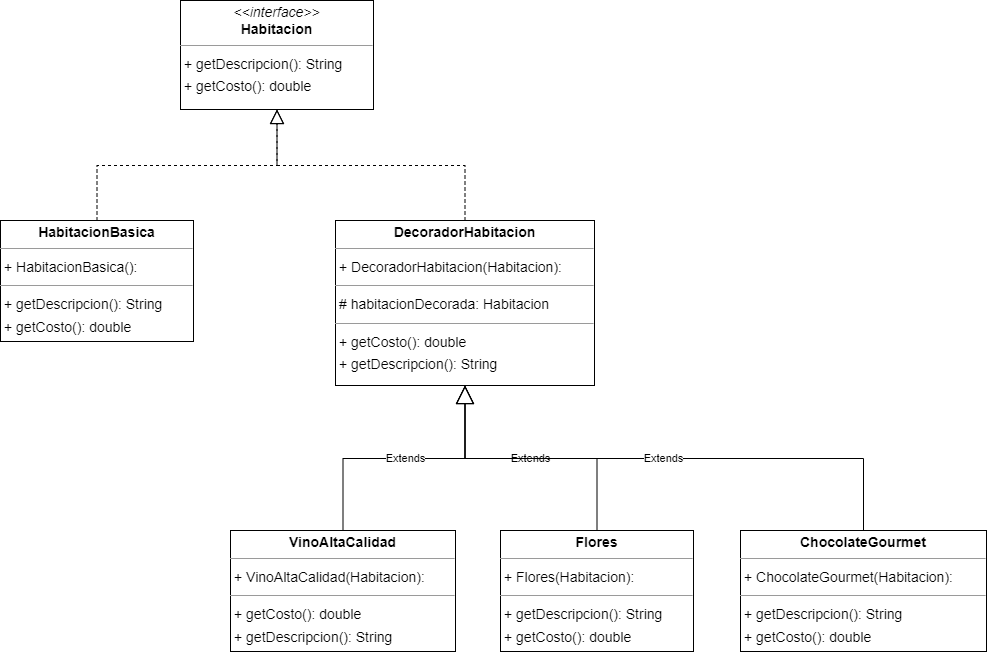

The diagram above was exported from draw.io. Its source (the exported page's mxGraphModel, read from the mxfile embedded in the PNG):
<mxGraphModel dx="2000" dy="657" grid="1" gridSize="10" guides="1" tooltips="1" connect="1" arrows="1" fold="1" page="0" pageScale="1" pageWidth="827" pageHeight="1169" background="none" math="0" shadow="0">
  <root>
    <mxCell id="0" />
    <mxCell id="1" parent="0" />
    <mxCell id="node3" value="&lt;p style=&quot;margin:0px;margin-top:4px;text-align:center;&quot;&gt;&lt;b&gt;ChocolateGourmet&lt;/b&gt;&lt;/p&gt;&lt;hr size=&quot;1&quot;/&gt;&lt;p style=&quot;margin:0 0 0 4px;line-height:1.6;&quot;&gt;+ ChocolateGourmet(Habitacion): &lt;/p&gt;&lt;hr size=&quot;1&quot;/&gt;&lt;p style=&quot;margin:0 0 0 4px;line-height:1.6;&quot;&gt;+ getDescripcion(): String&lt;br/&gt;+ getCosto(): double&lt;/p&gt;" style="verticalAlign=top;align=left;overflow=fill;fontSize=14;fontFamily=Helvetica;html=1;rounded=0;shadow=0;comic=0;labelBackgroundColor=none;strokeWidth=1;" parent="1" vertex="1">
      <mxGeometry x="450" y="600" width="246" height="121" as="geometry" />
    </mxCell>
    <mxCell id="node6" value="&lt;p style=&quot;margin:0px;margin-top:4px;text-align:center;&quot;&gt;&lt;b&gt;DecoradorHabitacion&lt;/b&gt;&lt;/p&gt;&lt;hr size=&quot;1&quot;/&gt;&lt;p style=&quot;margin:0 0 0 4px;line-height:1.6;&quot;&gt;+ DecoradorHabitacion(Habitacion): &lt;/p&gt;&lt;hr size=&quot;1&quot;/&gt;&lt;p style=&quot;margin:0 0 0 4px;line-height:1.6;&quot;&gt;# habitacionDecorada: Habitacion&lt;/p&gt;&lt;hr size=&quot;1&quot;/&gt;&lt;p style=&quot;margin:0 0 0 4px;line-height:1.6;&quot;&gt;+ getCosto(): double&lt;br/&gt;+ getDescripcion(): String&lt;/p&gt;" style="verticalAlign=top;align=left;overflow=fill;fontSize=14;fontFamily=Helvetica;html=1;rounded=0;shadow=0;comic=0;labelBackgroundColor=none;strokeWidth=1;" parent="1" vertex="1">
      <mxGeometry x="45" y="290" width="259" height="165" as="geometry" />
    </mxCell>
    <mxCell id="node5" value="&lt;p style=&quot;margin:0px;margin-top:4px;text-align:center;&quot;&gt;&lt;b&gt;Flores&lt;/b&gt;&lt;/p&gt;&lt;hr size=&quot;1&quot;/&gt;&lt;p style=&quot;margin:0 0 0 4px;line-height:1.6;&quot;&gt;+ Flores(Habitacion): &lt;/p&gt;&lt;hr size=&quot;1&quot;/&gt;&lt;p style=&quot;margin:0 0 0 4px;line-height:1.6;&quot;&gt;+ getDescripcion(): String&lt;br/&gt;+ getCosto(): double&lt;/p&gt;" style="verticalAlign=top;align=left;overflow=fill;fontSize=14;fontFamily=Helvetica;html=1;rounded=0;shadow=0;comic=0;labelBackgroundColor=none;strokeWidth=1;" parent="1" vertex="1">
      <mxGeometry x="210" y="600" width="193" height="121" as="geometry" />
    </mxCell>
    <mxCell id="node4" value="&lt;p style=&quot;margin:0px;margin-top:4px;text-align:center;&quot;&gt;&lt;i&gt;&amp;lt;&amp;lt;interface&amp;gt;&amp;gt;&lt;/i&gt;&lt;br/&gt;&lt;b&gt;Habitacion&lt;/b&gt;&lt;/p&gt;&lt;hr size=&quot;1&quot;/&gt;&lt;p style=&quot;margin:0 0 0 4px;line-height:1.6;&quot;&gt;+ getDescripcion(): String&lt;br/&gt;+ getCosto(): double&lt;/p&gt;" style="verticalAlign=top;align=left;overflow=fill;fontSize=14;fontFamily=Helvetica;html=1;rounded=0;shadow=0;comic=0;labelBackgroundColor=none;strokeWidth=1;" parent="1" vertex="1">
      <mxGeometry x="-110" y="70" width="193" height="109" as="geometry" />
    </mxCell>
    <mxCell id="node0" value="&lt;p style=&quot;margin:0px;margin-top:4px;text-align:center;&quot;&gt;&lt;b&gt;HabitacionBasica&lt;/b&gt;&lt;/p&gt;&lt;hr size=&quot;1&quot;/&gt;&lt;p style=&quot;margin:0 0 0 4px;line-height:1.6;&quot;&gt;+ HabitacionBasica(): &lt;/p&gt;&lt;hr size=&quot;1&quot;/&gt;&lt;p style=&quot;margin:0 0 0 4px;line-height:1.6;&quot;&gt;+ getDescripcion(): String&lt;br/&gt;+ getCosto(): double&lt;/p&gt;" style="verticalAlign=top;align=left;overflow=fill;fontSize=14;fontFamily=Helvetica;html=1;rounded=0;shadow=0;comic=0;labelBackgroundColor=none;strokeWidth=1;" parent="1" vertex="1">
      <mxGeometry x="-290" y="290" width="193" height="121" as="geometry" />
    </mxCell>
    <mxCell id="node1" value="&lt;p style=&quot;margin:0px;margin-top:4px;text-align:center;&quot;&gt;&lt;b&gt;VinoAltaCalidad&lt;/b&gt;&lt;/p&gt;&lt;hr size=&quot;1&quot;/&gt;&lt;p style=&quot;margin:0 0 0 4px;line-height:1.6;&quot;&gt;+ VinoAltaCalidad(Habitacion): &lt;/p&gt;&lt;hr size=&quot;1&quot;/&gt;&lt;p style=&quot;margin:0 0 0 4px;line-height:1.6;&quot;&gt;+ getCosto(): double&lt;br/&gt;+ getDescripcion(): String&lt;/p&gt;" style="verticalAlign=top;align=left;overflow=fill;fontSize=14;fontFamily=Helvetica;html=1;rounded=0;shadow=0;comic=0;labelBackgroundColor=none;strokeWidth=1;" parent="1" vertex="1">
      <mxGeometry x="-60" y="600" width="225" height="121" as="geometry" />
    </mxCell>
    <mxCell id="g5h1eQ-4aNLZ53GOfrOd-1" value="" style="endArrow=block;dashed=1;endFill=0;endSize=12;html=1;rounded=0;edgeStyle=elbowEdgeStyle;elbow=vertical;" edge="1" parent="1" source="node6" target="node4">
      <mxGeometry width="160" relative="1" as="geometry">
        <mxPoint x="240" y="380" as="sourcePoint" />
        <mxPoint x="400" y="380" as="targetPoint" />
      </mxGeometry>
    </mxCell>
    <mxCell id="g5h1eQ-4aNLZ53GOfrOd-2" value="" style="endArrow=block;dashed=1;endFill=0;endSize=12;html=1;rounded=0;edgeStyle=elbowEdgeStyle;elbow=vertical;" edge="1" parent="1" source="node0" target="node4">
      <mxGeometry width="160" relative="1" as="geometry">
        <mxPoint x="250" y="390" as="sourcePoint" />
        <mxPoint x="410" y="390" as="targetPoint" />
      </mxGeometry>
    </mxCell>
    <mxCell id="g5h1eQ-4aNLZ53GOfrOd-3" value="Extends" style="endArrow=block;endSize=16;endFill=0;html=1;rounded=0;edgeStyle=elbowEdgeStyle;elbow=vertical;" edge="1" parent="1" source="node1" target="node6">
      <mxGeometry width="160" relative="1" as="geometry">
        <mxPoint x="240" y="380" as="sourcePoint" />
        <mxPoint x="400" y="380" as="targetPoint" />
      </mxGeometry>
    </mxCell>
    <mxCell id="g5h1eQ-4aNLZ53GOfrOd-4" value="Extends" style="endArrow=block;endSize=16;endFill=0;html=1;rounded=0;edgeStyle=elbowEdgeStyle;elbow=vertical;" edge="1" parent="1" source="node5" target="node6">
      <mxGeometry width="160" relative="1" as="geometry">
        <mxPoint x="250" y="390" as="sourcePoint" />
        <mxPoint x="410" y="390" as="targetPoint" />
      </mxGeometry>
    </mxCell>
    <mxCell id="g5h1eQ-4aNLZ53GOfrOd-6" value="Extends" style="endArrow=block;endSize=16;endFill=0;html=1;rounded=0;edgeStyle=elbowEdgeStyle;elbow=vertical;" edge="1" parent="1" source="node3" target="node6">
      <mxGeometry width="160" relative="1" as="geometry">
        <mxPoint x="390" y="495" as="sourcePoint" />
        <mxPoint x="1000" y="455" as="targetPoint" />
      </mxGeometry>
    </mxCell>
  </root>
</mxGraphModel>